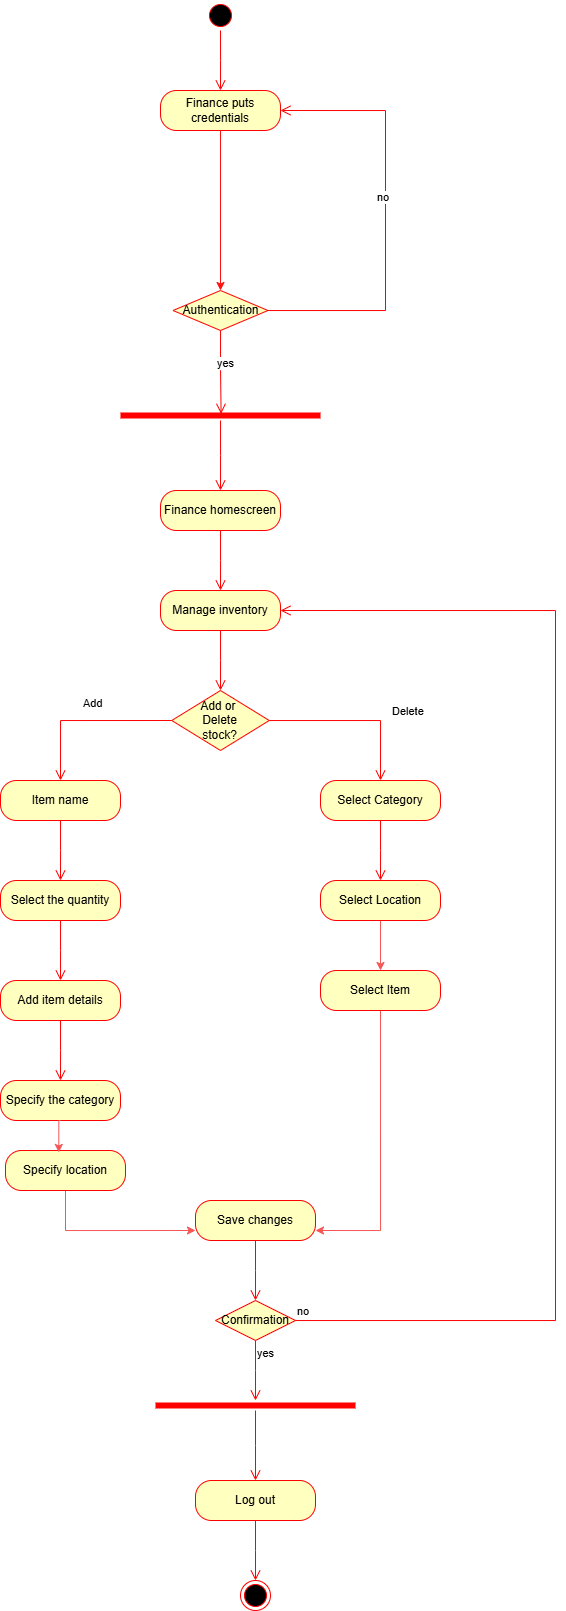

The diagram above was exported from draw.io. Its source (the exported page's mxGraphModel, read from the mxfile embedded in the PNG):
<mxGraphModel dx="1056" dy="581" grid="1" gridSize="10" guides="1" tooltips="1" connect="1" arrows="1" fold="1" page="1" pageScale="1" pageWidth="850" pageHeight="1100" math="0" shadow="0">
  <root>
    <mxCell id="0" />
    <mxCell id="1" parent="0" />
    <mxCell id="7XWUYFImewgTT5-aFslz-1" value="" style="ellipse;html=1;shape=startState;fillColor=#000000;strokeColor=#ff0000;" parent="1" vertex="1">
      <mxGeometry x="250" y="90" width="30" height="30" as="geometry" />
    </mxCell>
    <mxCell id="7XWUYFImewgTT5-aFslz-2" value="" style="edgeStyle=orthogonalEdgeStyle;html=1;verticalAlign=bottom;endArrow=open;endSize=8;strokeColor=#ff0000;rounded=0;" parent="1" source="7XWUYFImewgTT5-aFslz-1" edge="1">
      <mxGeometry relative="1" as="geometry">
        <mxPoint x="265" y="180" as="targetPoint" />
      </mxGeometry>
    </mxCell>
    <mxCell id="N92GSyIFHboI4lfgzPmB-1" style="edgeStyle=orthogonalEdgeStyle;rounded=0;orthogonalLoop=1;jettySize=auto;html=1;exitX=0.5;exitY=1;exitDx=0;exitDy=0;strokeColor=light-dark(#ff110e, #ededed);" edge="1" parent="1" source="7XWUYFImewgTT5-aFslz-3" target="7XWUYFImewgTT5-aFslz-7">
      <mxGeometry relative="1" as="geometry" />
    </mxCell>
    <mxCell id="7XWUYFImewgTT5-aFslz-3" value="Finance puts credentials" style="rounded=1;whiteSpace=wrap;html=1;arcSize=40;fontColor=#000000;fillColor=#ffffc0;strokeColor=#ff0000;" parent="1" vertex="1">
      <mxGeometry x="205" y="180" width="120" height="40" as="geometry" />
    </mxCell>
    <mxCell id="7XWUYFImewgTT5-aFslz-7" value="Authentication" style="rhombus;whiteSpace=wrap;html=1;fillColor=#ffffc0;strokeColor=#ff0000;" parent="1" vertex="1">
      <mxGeometry x="217.5" y="380" width="95" height="40" as="geometry" />
    </mxCell>
    <mxCell id="7XWUYFImewgTT5-aFslz-8" value="no" style="edgeStyle=orthogonalEdgeStyle;html=1;align=left;verticalAlign=bottom;endArrow=open;endSize=8;strokeColor=#ff0000;rounded=0;entryX=1;entryY=0.5;entryDx=0;entryDy=0;" parent="1" source="7XWUYFImewgTT5-aFslz-7" target="7XWUYFImewgTT5-aFslz-3" edge="1">
      <mxGeometry x="0.0465" y="10" relative="1" as="geometry">
        <mxPoint x="370" y="200" as="targetPoint" />
        <Array as="points">
          <mxPoint x="430" y="400" />
          <mxPoint x="430" y="200" />
        </Array>
        <mxPoint as="offset" />
      </mxGeometry>
    </mxCell>
    <mxCell id="7XWUYFImewgTT5-aFslz-9" value="yes" style="edgeStyle=orthogonalEdgeStyle;html=1;align=left;verticalAlign=top;endArrow=open;endSize=8;strokeColor=#ff0000;rounded=0;entryX=0.503;entryY=0.328;entryDx=0;entryDy=0;entryPerimeter=0;" parent="1" source="7XWUYFImewgTT5-aFslz-7" target="7XWUYFImewgTT5-aFslz-10" edge="1">
      <mxGeometry x="-0.523" y="-5" relative="1" as="geometry">
        <mxPoint x="270" y="480" as="targetPoint" />
        <Array as="points" />
        <mxPoint as="offset" />
      </mxGeometry>
    </mxCell>
    <mxCell id="7XWUYFImewgTT5-aFslz-10" value="" style="shape=line;html=1;strokeWidth=6;strokeColor=#ff0000;" parent="1" vertex="1">
      <mxGeometry x="165" y="500" width="200" height="10" as="geometry" />
    </mxCell>
    <mxCell id="7XWUYFImewgTT5-aFslz-11" value="" style="edgeStyle=orthogonalEdgeStyle;html=1;verticalAlign=bottom;endArrow=open;endSize=8;strokeColor=#ff0000;rounded=0;" parent="1" source="7XWUYFImewgTT5-aFslz-10" edge="1">
      <mxGeometry relative="1" as="geometry">
        <mxPoint x="265" y="580" as="targetPoint" />
      </mxGeometry>
    </mxCell>
    <mxCell id="7XWUYFImewgTT5-aFslz-12" value="Finance homescreen" style="rounded=1;whiteSpace=wrap;html=1;arcSize=40;fontColor=#000000;fillColor=#ffffc0;strokeColor=#ff0000;" parent="1" vertex="1">
      <mxGeometry x="205" y="580" width="120" height="40" as="geometry" />
    </mxCell>
    <mxCell id="7XWUYFImewgTT5-aFslz-13" value="" style="edgeStyle=orthogonalEdgeStyle;html=1;verticalAlign=bottom;endArrow=open;endSize=8;strokeColor=#ff0000;rounded=0;" parent="1" source="7XWUYFImewgTT5-aFslz-12" edge="1">
      <mxGeometry relative="1" as="geometry">
        <mxPoint x="265" y="680" as="targetPoint" />
      </mxGeometry>
    </mxCell>
    <mxCell id="7XWUYFImewgTT5-aFslz-14" value="Manage inventory" style="rounded=1;whiteSpace=wrap;html=1;arcSize=40;fontColor=#000000;fillColor=#ffffc0;strokeColor=#ff0000;" parent="1" vertex="1">
      <mxGeometry x="205" y="680" width="120" height="40" as="geometry" />
    </mxCell>
    <mxCell id="7XWUYFImewgTT5-aFslz-15" value="" style="edgeStyle=orthogonalEdgeStyle;html=1;verticalAlign=bottom;endArrow=open;endSize=8;strokeColor=#ff0000;rounded=0;" parent="1" source="7XWUYFImewgTT5-aFslz-14" edge="1">
      <mxGeometry relative="1" as="geometry">
        <mxPoint x="265" y="780" as="targetPoint" />
      </mxGeometry>
    </mxCell>
    <mxCell id="7XWUYFImewgTT5-aFslz-16" value="Add or&amp;nbsp;&lt;br&gt;Delete&lt;br&gt;stock?" style="rhombus;whiteSpace=wrap;html=1;fillColor=#ffffc0;strokeColor=#ff0000;" parent="1" vertex="1">
      <mxGeometry x="216.25" y="780" width="97.5" height="60" as="geometry" />
    </mxCell>
    <mxCell id="7XWUYFImewgTT5-aFslz-17" value="Delete" style="edgeStyle=orthogonalEdgeStyle;html=1;align=left;verticalAlign=bottom;endArrow=open;endSize=8;strokeColor=#ff0000;rounded=0;entryX=0.5;entryY=0;entryDx=0;entryDy=0;" parent="1" source="7XWUYFImewgTT5-aFslz-16" target="7XWUYFImewgTT5-aFslz-21" edge="1">
      <mxGeometry x="0.3" y="10" relative="1" as="geometry">
        <mxPoint x="430" y="860" as="targetPoint" />
        <Array as="points">
          <mxPoint x="425" y="810" />
        </Array>
        <mxPoint as="offset" />
      </mxGeometry>
    </mxCell>
    <mxCell id="7XWUYFImewgTT5-aFslz-18" value="Add" style="edgeStyle=orthogonalEdgeStyle;html=1;align=left;verticalAlign=top;endArrow=open;endSize=8;strokeColor=#ff0000;rounded=0;exitX=0;exitY=0.5;exitDx=0;exitDy=0;entryX=0.5;entryY=0;entryDx=0;entryDy=0;" parent="1" source="7XWUYFImewgTT5-aFslz-16" target="7XWUYFImewgTT5-aFslz-19" edge="1">
      <mxGeometry x="0.0588" y="-30" relative="1" as="geometry">
        <mxPoint x="140" y="850" as="targetPoint" />
        <Array as="points">
          <mxPoint x="105" y="810" />
        </Array>
        <mxPoint as="offset" />
      </mxGeometry>
    </mxCell>
    <mxCell id="7XWUYFImewgTT5-aFslz-19" value="Item name" style="rounded=1;whiteSpace=wrap;html=1;arcSize=40;fontColor=#000000;fillColor=#ffffc0;strokeColor=#ff0000;" parent="1" vertex="1">
      <mxGeometry x="45" y="870" width="120" height="40" as="geometry" />
    </mxCell>
    <mxCell id="7XWUYFImewgTT5-aFslz-20" value="" style="edgeStyle=orthogonalEdgeStyle;html=1;verticalAlign=bottom;endArrow=open;endSize=8;strokeColor=#ff0000;rounded=0;" parent="1" source="7XWUYFImewgTT5-aFslz-19" edge="1">
      <mxGeometry relative="1" as="geometry">
        <mxPoint x="105" y="970" as="targetPoint" />
      </mxGeometry>
    </mxCell>
    <mxCell id="7XWUYFImewgTT5-aFslz-21" value="Select Category" style="rounded=1;whiteSpace=wrap;html=1;arcSize=40;fontColor=#000000;fillColor=#ffffc0;strokeColor=#ff0000;" parent="1" vertex="1">
      <mxGeometry x="365" y="870" width="120" height="40" as="geometry" />
    </mxCell>
    <mxCell id="7XWUYFImewgTT5-aFslz-22" value="" style="edgeStyle=orthogonalEdgeStyle;html=1;verticalAlign=bottom;endArrow=open;endSize=8;strokeColor=#ff0000;rounded=0;" parent="1" source="7XWUYFImewgTT5-aFslz-21" edge="1">
      <mxGeometry relative="1" as="geometry">
        <mxPoint x="425" y="970" as="targetPoint" />
      </mxGeometry>
    </mxCell>
    <mxCell id="7XWUYFImewgTT5-aFslz-23" value="Select the quantity" style="rounded=1;whiteSpace=wrap;html=1;arcSize=40;fontColor=#000000;fillColor=#ffffc0;strokeColor=#ff0000;" parent="1" vertex="1">
      <mxGeometry x="45" y="970" width="120" height="40" as="geometry" />
    </mxCell>
    <mxCell id="7XWUYFImewgTT5-aFslz-24" value="" style="edgeStyle=orthogonalEdgeStyle;html=1;verticalAlign=bottom;endArrow=open;endSize=8;strokeColor=#ff0000;rounded=0;" parent="1" source="7XWUYFImewgTT5-aFslz-23" edge="1">
      <mxGeometry relative="1" as="geometry">
        <mxPoint x="105" y="1070" as="targetPoint" />
      </mxGeometry>
    </mxCell>
    <mxCell id="7XWUYFImewgTT5-aFslz-25" value="Add item details" style="rounded=1;whiteSpace=wrap;html=1;arcSize=40;fontColor=#000000;fillColor=#ffffc0;strokeColor=#ff0000;" parent="1" vertex="1">
      <mxGeometry x="45" y="1070" width="120" height="40" as="geometry" />
    </mxCell>
    <mxCell id="7XWUYFImewgTT5-aFslz-26" value="" style="edgeStyle=orthogonalEdgeStyle;html=1;verticalAlign=bottom;endArrow=open;endSize=8;strokeColor=#ff0000;rounded=0;" parent="1" source="7XWUYFImewgTT5-aFslz-25" edge="1">
      <mxGeometry relative="1" as="geometry">
        <mxPoint x="105" y="1170" as="targetPoint" />
      </mxGeometry>
    </mxCell>
    <mxCell id="7XWUYFImewgTT5-aFslz-27" value="Specify the category" style="rounded=1;whiteSpace=wrap;html=1;arcSize=40;fontColor=#000000;fillColor=#ffffc0;strokeColor=#ff0000;" parent="1" vertex="1">
      <mxGeometry x="45" y="1170" width="120" height="40" as="geometry" />
    </mxCell>
    <mxCell id="N92GSyIFHboI4lfgzPmB-6" style="edgeStyle=orthogonalEdgeStyle;rounded=0;orthogonalLoop=1;jettySize=auto;html=1;exitX=0.5;exitY=1;exitDx=0;exitDy=0;entryX=0.5;entryY=0;entryDx=0;entryDy=0;strokeColor=light-dark(#f55656, #ededed);" edge="1" parent="1" source="7XWUYFImewgTT5-aFslz-29" target="N92GSyIFHboI4lfgzPmB-5">
      <mxGeometry relative="1" as="geometry" />
    </mxCell>
    <mxCell id="7XWUYFImewgTT5-aFslz-29" value="Select Location" style="rounded=1;whiteSpace=wrap;html=1;arcSize=40;fontColor=#000000;fillColor=#ffffc0;strokeColor=#ff0000;" parent="1" vertex="1">
      <mxGeometry x="365" y="970" width="120" height="40" as="geometry" />
    </mxCell>
    <mxCell id="7XWUYFImewgTT5-aFslz-31" value="Save changes" style="rounded=1;whiteSpace=wrap;html=1;arcSize=40;fontColor=#000000;fillColor=#ffffc0;strokeColor=#ff0000;" parent="1" vertex="1">
      <mxGeometry x="240" y="1290" width="120" height="40" as="geometry" />
    </mxCell>
    <mxCell id="7XWUYFImewgTT5-aFslz-32" value="" style="edgeStyle=orthogonalEdgeStyle;html=1;verticalAlign=bottom;endArrow=open;endSize=8;strokeColor=#ff0000;rounded=0;" parent="1" source="7XWUYFImewgTT5-aFslz-31" edge="1">
      <mxGeometry relative="1" as="geometry">
        <mxPoint x="300" y="1390" as="targetPoint" />
      </mxGeometry>
    </mxCell>
    <mxCell id="7XWUYFImewgTT5-aFslz-33" value="Confirmation" style="rhombus;whiteSpace=wrap;html=1;fillColor=#ffffc0;strokeColor=#ff0000;" parent="1" vertex="1">
      <mxGeometry x="260" y="1390" width="80" height="40" as="geometry" />
    </mxCell>
    <mxCell id="7XWUYFImewgTT5-aFslz-34" value="no" style="edgeStyle=orthogonalEdgeStyle;html=1;align=left;verticalAlign=bottom;endArrow=open;endSize=8;strokeColor=#ff0000;rounded=0;entryX=1;entryY=0.5;entryDx=0;entryDy=0;" parent="1" source="7XWUYFImewgTT5-aFslz-33" target="7XWUYFImewgTT5-aFslz-14" edge="1">
      <mxGeometry x="-1" relative="1" as="geometry">
        <mxPoint x="580" y="700" as="targetPoint" />
        <Array as="points">
          <mxPoint x="600" y="1410" />
          <mxPoint x="600" y="700" />
        </Array>
      </mxGeometry>
    </mxCell>
    <mxCell id="7XWUYFImewgTT5-aFslz-35" value="yes" style="edgeStyle=orthogonalEdgeStyle;html=1;align=left;verticalAlign=top;endArrow=open;endSize=8;strokeColor=#ff0000;rounded=0;" parent="1" source="7XWUYFImewgTT5-aFslz-33" edge="1">
      <mxGeometry x="-1" relative="1" as="geometry">
        <mxPoint x="300" y="1490" as="targetPoint" />
      </mxGeometry>
    </mxCell>
    <mxCell id="7XWUYFImewgTT5-aFslz-36" value="" style="shape=line;html=1;strokeWidth=6;strokeColor=#ff0000;" parent="1" vertex="1">
      <mxGeometry x="200" y="1490" width="200" height="10" as="geometry" />
    </mxCell>
    <mxCell id="7XWUYFImewgTT5-aFslz-37" value="" style="edgeStyle=orthogonalEdgeStyle;html=1;verticalAlign=bottom;endArrow=open;endSize=8;strokeColor=#ff0000;rounded=0;" parent="1" source="7XWUYFImewgTT5-aFslz-36" edge="1">
      <mxGeometry relative="1" as="geometry">
        <mxPoint x="300" y="1570" as="targetPoint" />
      </mxGeometry>
    </mxCell>
    <mxCell id="7XWUYFImewgTT5-aFslz-38" value="Log out" style="rounded=1;whiteSpace=wrap;html=1;arcSize=40;fontColor=#000000;fillColor=#ffffc0;strokeColor=#ff0000;" parent="1" vertex="1">
      <mxGeometry x="240" y="1570" width="120" height="40" as="geometry" />
    </mxCell>
    <mxCell id="7XWUYFImewgTT5-aFslz-39" value="" style="edgeStyle=orthogonalEdgeStyle;html=1;verticalAlign=bottom;endArrow=open;endSize=8;strokeColor=#ff0000;rounded=0;" parent="1" source="7XWUYFImewgTT5-aFslz-38" edge="1">
      <mxGeometry relative="1" as="geometry">
        <mxPoint x="300" y="1670" as="targetPoint" />
      </mxGeometry>
    </mxCell>
    <mxCell id="7XWUYFImewgTT5-aFslz-40" value="" style="ellipse;html=1;shape=endState;fillColor=#000000;strokeColor=#ff0000;" parent="1" vertex="1">
      <mxGeometry x="285" y="1670" width="30" height="30" as="geometry" />
    </mxCell>
    <mxCell id="N92GSyIFHboI4lfgzPmB-4" style="edgeStyle=orthogonalEdgeStyle;rounded=0;orthogonalLoop=1;jettySize=auto;html=1;exitX=0.5;exitY=1;exitDx=0;exitDy=0;entryX=0;entryY=0.75;entryDx=0;entryDy=0;strokeColor=light-dark(#f55656, #ededed);" edge="1" parent="1" source="N92GSyIFHboI4lfgzPmB-2" target="7XWUYFImewgTT5-aFslz-31">
      <mxGeometry relative="1" as="geometry" />
    </mxCell>
    <mxCell id="N92GSyIFHboI4lfgzPmB-2" value="Specify location" style="rounded=1;whiteSpace=wrap;html=1;arcSize=40;fontColor=#000000;fillColor=#ffffc0;strokeColor=#ff0000;" vertex="1" parent="1">
      <mxGeometry x="50" y="1240" width="120" height="40" as="geometry" />
    </mxCell>
    <mxCell id="N92GSyIFHboI4lfgzPmB-3" style="edgeStyle=orthogonalEdgeStyle;rounded=0;orthogonalLoop=1;jettySize=auto;html=1;exitX=0.5;exitY=1;exitDx=0;exitDy=0;entryX=0.444;entryY=0.049;entryDx=0;entryDy=0;entryPerimeter=0;strokeColor=light-dark(#f55656, #ededed);" edge="1" parent="1" source="7XWUYFImewgTT5-aFslz-27" target="N92GSyIFHboI4lfgzPmB-2">
      <mxGeometry relative="1" as="geometry" />
    </mxCell>
    <mxCell id="N92GSyIFHboI4lfgzPmB-7" style="edgeStyle=orthogonalEdgeStyle;rounded=0;orthogonalLoop=1;jettySize=auto;html=1;exitX=0.5;exitY=1;exitDx=0;exitDy=0;entryX=1;entryY=0.75;entryDx=0;entryDy=0;strokeColor=light-dark(#f55656, #ededed);" edge="1" parent="1" source="N92GSyIFHboI4lfgzPmB-5" target="7XWUYFImewgTT5-aFslz-31">
      <mxGeometry relative="1" as="geometry" />
    </mxCell>
    <mxCell id="N92GSyIFHboI4lfgzPmB-5" value="Select Item" style="rounded=1;whiteSpace=wrap;html=1;arcSize=40;fontColor=#000000;fillColor=#ffffc0;strokeColor=#ff0000;" vertex="1" parent="1">
      <mxGeometry x="365" y="1060" width="120" height="40" as="geometry" />
    </mxCell>
  </root>
</mxGraphModel>